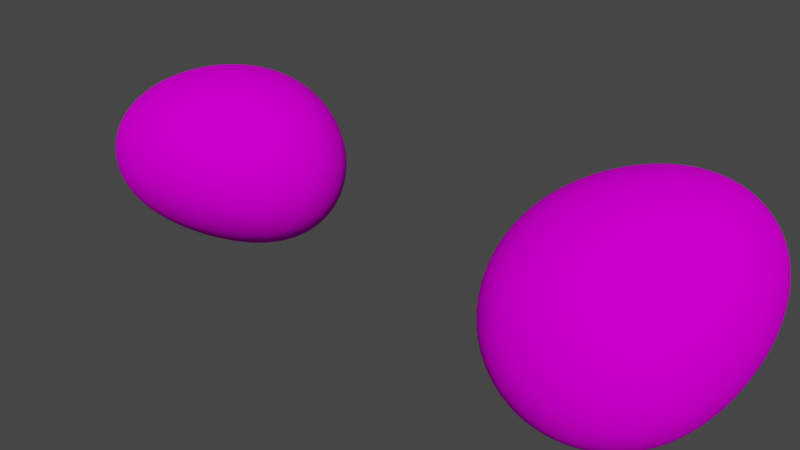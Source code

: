 # Source: rocks.blend  (saved by Blender 2.82.7; exported with 4.5.12 LTS)
import bpy
from mathutils import Matrix  # noqa: F401  (used for matrix-valued properties, if any)

bpy.ops.wm.read_factory_settings(use_empty=True)
scene = bpy.context.scene
scene.name = 'Scene'

# ---- collections
col_collection = bpy.data.collections.new('Collection'); scene.collection.children.link(col_collection)

# ---- images (referenced by path relative to the original .blend; pixels are not part of the script)
import os
ASSET_DIR = os.environ.get("B2B_ASSET_DIR", "")  # directory of the original .blend (textures are referenced by path, not embedded)
HERE = os.path.dirname(os.path.abspath(__file__))  # packed textures are extracted next to this script under _unpacked/

def load_image(name, relpath, width, height, colorspace="sRGB"):
    """Load a texture the original file referenced (path relative to the .blend, or extracted next to this script)."""
    p = next((c for c in (os.path.join(HERE, relpath), os.path.join(ASSET_DIR, relpath)) if relpath and os.path.exists(c)), "")
    if p:
        img = bpy.data.images.load(p, check_existing=True)
        img.name = name
    else:  # same state as the original file: an image datablock whose file is absent (Cycles renders it pink)
        img = bpy.data.images.new(name, width, height)
        img.source = "FILE"
        img.filepath = "//" + (relpath or name)
    img.colorspace_settings.name = colorspace
    return img
img_rock_texture_1_jpg = load_image('rock_texture_1.jpg', 'rock_texture_1.jpg', 1024, 1024, 'sRGB')

# ---- materials (node trees are filled in below, after node groups)
mat_rock_material = bpy.data.materials.new('rock_material')
mat_rock_material.alpha_threshold = 0.0
mat_rock_material.use_transparent_shadow = False
mat_rock_material.line_color = (0.0, 0.0, 0.0, 1.0)

# ---- material node trees
mat_rock_material.use_nodes = True; mat_rock_material.node_tree.nodes.clear()
_N = mat_rock_material.node_tree.nodes; _L = mat_rock_material.node_tree.links
n0 = _N.new('ShaderNodeOutputMaterial'); n0.name = 'Material Output'; n0.location = (300, 300)
n1 = _N.new('ShaderNodeBsdfPrincipled'); n1.name = 'Principled BSDF'; n1.location = (10, 300)
n1.distribution = 'GGX'
n1.subsurface_method = 'BURLEY'
n1.inputs[2].default_value = 1.0
n1.inputs[3].default_value = 1.45
n1.inputs[13].default_value = 0.0
n1.inputs[20].default_value = 0.0
n1.inputs[27].default_value = (0.0, 0.0, 0.0, 1.0)
n1.inputs[28].default_value = 1.0
n2 = _N.new('ShaderNodeTexImage'); n2.name = 'Image Texture'; n2.location = (-280, 280)
n2.image = img_rock_texture_1_jpg
_L.new(n1.outputs[0], n0.inputs[0])
_L.new(n2.outputs[0], n1.inputs[0])
n0.is_active_output = True

# ---- world
world_world = bpy.data.worlds.new('World'); scene.world = world_world
world_world.use_nodes = True; world_world.node_tree.nodes.clear()
_N = world_world.node_tree.nodes; _L = world_world.node_tree.links
n0 = _N.new('ShaderNodeOutputWorld'); n0.name = 'World Output'; n0.location = (300, 300)
n1 = _N.new('ShaderNodeBackground'); n1.name = 'Background'; n1.location = (10, 300)
n1.inputs[0].default_value = (0.05088, 0.05088, 0.05088, 1.0)
_L.new(n1.outputs[0], n0.inputs[0])
n0.is_active_output = True
world_world.color = (0.05088, 0.05088, 0.05088)
world_world.use_sun_shadow = False
world_world.sun_shadow_jitter_overblur = 0.0

# ---- meshes
me_cube = bpy.data.meshes.new('Cube')
me_cube.from_pydata([(1.738, 1.783, 1.71), (0.9715, 0.8298, -0.9543), (1.0, -1.0, 1.0), (1.0, -1.0, -1.0), (-1.0, 1.0, 1.0), (-1.0, 1.0, -1.0), (-1.0, -1.0, 1.0), (-1.0, -1.0, -1.0)], [], [(0, 4, 6, 2), (3, 2, 6, 7), (7, 6, 4, 5), (5, 1, 3, 7), (1, 0, 2, 3), (5, 4, 0, 1)])
me_cube.polygons.foreach_set('use_smooth', [True] * 6)
_uv = me_cube.uv_layers.new(name='UVMap')
_uv.uv.foreach_set('vector', [0.625, 0.5, 0.875, 0.5, 0.875, 0.75, 0.625, 0.75, 0.375, 0.75, 0.625, 0.75, 0.625, 1.0, 0.375, 1.0, 0.375, 0.0, 0.625, 0.0, 0.625, 0.25, 0.375, 0.25, 0.125, 0.5, 0.375, 0.5, 0.375, 0.75, 0.125, 0.75, 0.375, 0.5, 0.625, 0.5, 0.625, 0.75, 0.375, 0.75, 0.375, 0.25, 0.625, 0.25, 0.625, 0.5, 0.375, 0.5])
me_cube.materials.append(mat_rock_material)
me_cube.use_remesh_preserve_volume = False
me_cube.use_remesh_preserve_attributes = False
me_cube.use_mirror_vertex_groups = False
me_cube.update()
me_cube_001 = bpy.data.meshes.new('Cube.001')
me_cube_001.from_pydata([(1.209, 0.8194, 1.13), (0.9715, 0.8298, -0.9543), (1.0, -1.0, 1.0), (0.8372, -0.575, -0.2395), (-1.0, 1.0, 1.0), (-1.0, 1.0, -1.0), (-1.0, -1.0, 1.0), (-2.116, -0.9702, -0.274)], [], [(0, 4, 6, 2), (3, 2, 6, 7), (7, 6, 4, 5), (5, 1, 3, 7), (1, 0, 2, 3), (5, 4, 0, 1)])
me_cube_001.polygons.foreach_set('use_smooth', [True] * 6)
_uv = me_cube_001.uv_layers.new(name='UVMap')
_uv.uv.foreach_set('vector', [0.625, 0.5, 0.875, 0.5, 0.875, 0.75, 0.625, 0.75, 0.375, 0.75, 0.625, 0.75, 0.625, 1.0, 0.375, 1.0, 0.375, 0.0, 0.625, 0.0, 0.625, 0.25, 0.375, 0.25, 0.125, 0.5, 0.375, 0.5, 0.375, 0.75, 0.125, 0.75, 0.375, 0.5, 0.625, 0.5, 0.625, 0.75, 0.375, 0.75, 0.375, 0.25, 0.625, 0.25, 0.625, 0.5, 0.375, 0.5])
me_cube_001.materials.append(mat_rock_material)
me_cube_001.use_remesh_preserve_volume = False
me_cube_001.use_remesh_preserve_attributes = False
me_cube_001.use_mirror_vertex_groups = False
me_cube_001.update()

# ---- objects
ob_rock_1 = bpy.data.objects.new('rock_1', me_cube)
ob_rock_2 = bpy.data.objects.new('rock_2', me_cube_001)

# ---- transforms, parenting, visibility, modifiers, constraints
ob_rock_1.location = (0.2621, 0.0, 0.0)
ob_rock_1.scale = (0.1, 0.1, 0.1)
ob_rock_1.lock_rotations_4d = False
ob_rock_1.empty_display_type = 'ARROWS'
ob_rock_1.lineart.crease_threshold = 0.0
_m = ob_rock_1.modifiers.new('Subdivision', 'SUBSURF')
_m.uv_smooth = 'PRESERVE_CORNERS'
_m.quality = 1
_m.levels = 2
_m.render_levels = 5
_m.show_only_control_edges = False
_m = ob_rock_1.modifiers.new('Displace', 'DISPLACE')
ob_rock_2.location = (-0.2782, 0.0, 0.0)
ob_rock_2.scale = (0.1, 0.1, 0.1)
ob_rock_2.lock_rotations_4d = False
ob_rock_2.empty_display_type = 'ARROWS'
ob_rock_2.lineart.crease_threshold = 0.0
_m = ob_rock_2.modifiers.new('Subdivision', 'SUBSURF')
_m.uv_smooth = 'PRESERVE_CORNERS'
_m.quality = 1
_m.levels = 2
_m.render_levels = 5
_m.show_only_control_edges = False
_m = ob_rock_2.modifiers.new('Displace', 'DISPLACE')

# ---- collection membership
col_collection.objects.link(ob_rock_1)
col_collection.objects.link(ob_rock_2)

# ---- scene / render settings (as saved in the file)
scene.frame_start = 1; scene.frame_end = 250; scene.frame_set(247)
scene.render.engine = 'BLENDER_EEVEE_NEXT'
scene.cycles.use_denoising = False
scene.cycles.samples = 128
scene.cycles.sampling_pattern = 'TABULATED_SOBOL'
scene.cycles.use_adaptive_sampling = False
scene.cycles.use_light_tree = False
scene.view_settings.view_transform = 'Filmic'
bpy.context.view_layer.update()

# ---- added for rendering (the .blend has no active camera and no usable light): camera, sun
cam_auto = bpy.data.cameras.new('AutoCamera')
cam_auto.lens = 50.0
cam_auto.sensor_width = 36.0
cam_auto.clip_end = 1000.0
ob_auto_camera = bpy.data.objects.new('AutoCamera', cam_auto)
scene.collection.objects.link(ob_auto_camera)
ob_auto_camera.location = (0.707762, -0.866804, 0.589669)
ob_auto_camera.rotation_euler = (1.09748, -7.21219e-08, 0.694738)
scene.camera = ob_auto_camera
light_auto_sun = bpy.data.lights.new('AutoSun', 'SUN')
light_auto_sun.energy = 3.0
light_auto_sun.angle = 0.0523599
ob_auto_sun = bpy.data.objects.new('AutoSun', light_auto_sun)
scene.collection.objects.link(ob_auto_sun)
ob_auto_sun.rotation_euler = (0.872665, 0.174533, 0.523599)
bpy.context.view_layer.update()
